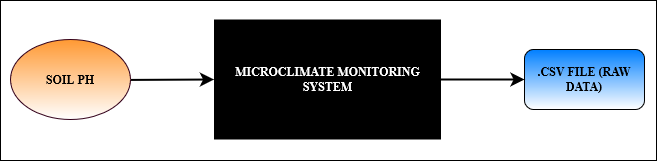

The diagram above was exported from draw.io. Its source (the exported page's mxGraphModel, read from the mxfile embedded in the PNG):
<mxGraphModel dx="1635" dy="684" grid="0" gridSize="10" guides="1" tooltips="1" connect="1" arrows="1" fold="1" page="0" pageScale="1" pageWidth="850" pageHeight="1100" math="0" shadow="0">
  <root>
    <mxCell id="0" />
    <mxCell id="1" parent="0" />
    <mxCell id="U6B1mCPbb9gVBkg4XDce-12" value="" style="rounded=0;whiteSpace=wrap;html=1;shadow=0;fillColor=default;" vertex="1" parent="1">
      <mxGeometry x="-152" y="103" width="656" height="160" as="geometry" />
    </mxCell>
    <mxCell id="U6B1mCPbb9gVBkg4XDce-14" value="" style="edgeStyle=none;curved=1;rounded=0;orthogonalLoop=1;jettySize=auto;html=1;fontSize=12;startSize=8;endSize=8;strokeWidth=2;" edge="1" parent="1" source="U6B1mCPbb9gVBkg4XDce-3" target="U6B1mCPbb9gVBkg4XDce-11">
      <mxGeometry relative="1" as="geometry" />
    </mxCell>
    <mxCell id="U6B1mCPbb9gVBkg4XDce-3" value="SOIL PH" style="ellipse;whiteSpace=wrap;html=1;fillColor=#FF9933;fontColor=default;strokeColor=#33001A;gradientColor=#FFFFFF;gradientDirection=south;fontStyle=1;fontFamily=Times New Roman;" vertex="1" parent="1">
      <mxGeometry x="-142" y="142" width="120" height="80" as="geometry" />
    </mxCell>
    <mxCell id="U6B1mCPbb9gVBkg4XDce-6" value=".CSV FILE (RAW DATA)" style="rounded=1;whiteSpace=wrap;html=1;fillColor=#007FFF;gradientColor=#FFFFFF;fontColor=default;fontStyle=1;fontFamily=Times New Roman;" vertex="1" parent="1">
      <mxGeometry x="372" y="152" width="120" height="60" as="geometry" />
    </mxCell>
    <mxCell id="U6B1mCPbb9gVBkg4XDce-15" style="edgeStyle=none;curved=1;rounded=0;orthogonalLoop=1;jettySize=auto;html=1;exitX=1;exitY=0.5;exitDx=0;exitDy=0;entryX=0;entryY=0.5;entryDx=0;entryDy=0;fontSize=12;startSize=8;endSize=8;strokeWidth=2;" edge="1" parent="1" source="U6B1mCPbb9gVBkg4XDce-11" target="U6B1mCPbb9gVBkg4XDce-6">
      <mxGeometry relative="1" as="geometry" />
    </mxCell>
    <mxCell id="U6B1mCPbb9gVBkg4XDce-11" value="&lt;br&gt;&lt;font&gt;MICROCLIMATE MONITORING SYSTEM&lt;/font&gt;&lt;div&gt;&lt;br&gt;&lt;/div&gt;" style="text;html=1;align=center;verticalAlign=middle;whiteSpace=wrap;rounded=0;fontSize=12;fillColor=#000000;fontFamily=Times New Roman;fontStyle=1;fontColor=#ffffff;" vertex="1" parent="1">
      <mxGeometry x="61.5" y="122" width="227" height="120" as="geometry" />
    </mxCell>
  </root>
</mxGraphModel>